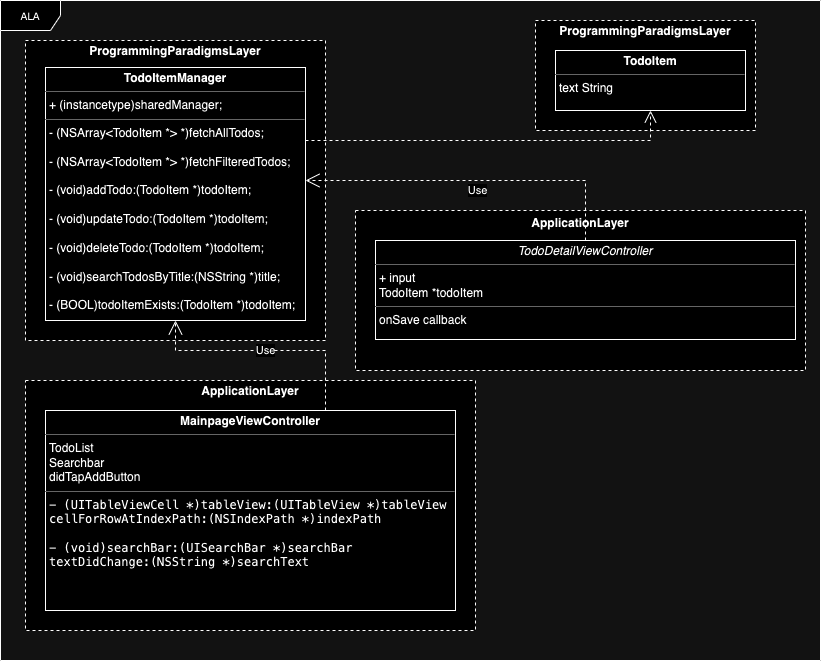

The diagram above was exported from draw.io. Its source (the exported page's mxGraphModel, read from the mxfile embedded in the PNG):
<mxGraphModel dx="1306" dy="801" grid="1" gridSize="10" guides="1" tooltips="1" connect="1" arrows="1" fold="1" page="1" pageScale="1" pageWidth="850" pageHeight="1100" background="none" math="0" shadow="0">
  <root>
    <mxCell id="0" />
    <mxCell id="1" parent="0" />
    <mxCell id="T9cQ1X3ndYb_E9ghZ5kC-4" value="&lt;p style=&quot;margin:0px;margin-top:4px;text-align:center;&quot;&gt;&lt;b&gt;ProgrammingParadigmsLayer&lt;/b&gt;&lt;br&gt;&lt;/p&gt;" style="verticalAlign=top;align=left;overflow=fill;html=1;whiteSpace=wrap;dashed=1;" parent="1" vertex="1">
      <mxGeometry x="40" y="60" width="300" height="300" as="geometry" />
    </mxCell>
    <mxCell id="T9cQ1X3ndYb_E9ghZ5kC-3" value="&lt;p style=&quot;margin:0px;margin-top:4px;text-align:center;&quot;&gt;&lt;b&gt;ApplicationLayer&lt;/b&gt;&lt;br&gt;&lt;/p&gt;" style="verticalAlign=top;align=left;overflow=fill;html=1;whiteSpace=wrap;dashed=1;" parent="1" vertex="1">
      <mxGeometry x="40" y="400" width="450" height="250" as="geometry" />
    </mxCell>
    <mxCell id="T9cQ1X3ndYb_E9ghZ5kC-2" value="&lt;p style=&quot;margin:0px;margin-top:4px;text-align:center;&quot;&gt;&lt;/p&gt;&lt;div style=&quot;height:2px;&quot;&gt;&lt;/div&gt;&lt;div style=&quot;text-align: center;&quot;&gt;&lt;span style=&quot;background-color: initial;&quot;&gt;&lt;b&gt;ApplicationLayer&lt;/b&gt;&lt;/span&gt;&lt;/div&gt;" style="verticalAlign=top;align=left;overflow=fill;html=1;whiteSpace=wrap;dashed=1;" parent="1" vertex="1">
      <mxGeometry x="370" y="230" width="450" height="160" as="geometry" />
    </mxCell>
    <mxCell id="T9cQ1X3ndYb_E9ghZ5kC-1" value="&lt;p style=&quot;margin:0px;margin-top:4px;text-align:center;&quot;&gt;&lt;b&gt;ProgrammingParadigmsLayer&lt;/b&gt;&lt;br&gt;&lt;/p&gt;" style="verticalAlign=top;align=left;overflow=fill;html=1;whiteSpace=wrap;dashed=1;" parent="1" vertex="1">
      <mxGeometry x="550" y="40" width="220" height="110" as="geometry" />
    </mxCell>
    <mxCell id="17acba5748e5396b-1" value="ALA" style="shape=umlFrame;whiteSpace=wrap;html=1;rounded=0;shadow=0;comic=0;labelBackgroundColor=none;strokeWidth=1;fontFamily=Verdana;fontSize=10;align=center;" parent="1" vertex="1">
      <mxGeometry x="15" y="20" width="820" height="660" as="geometry" />
    </mxCell>
    <mxCell id="5d2195bd80daf111-35" style="edgeStyle=orthogonalEdgeStyle;rounded=0;html=1;dashed=1;labelBackgroundColor=none;startFill=0;endArrow=open;endFill=0;endSize=10;fontFamily=Verdana;fontSize=10;" parent="1" edge="1">
      <mxGeometry relative="1" as="geometry">
        <Array as="points">
          <mxPoint x="545" y="970" />
          <mxPoint x="545" y="970" />
        </Array>
        <mxPoint x="545" y="1004" as="targetPoint" />
      </mxGeometry>
    </mxCell>
    <mxCell id="5d2195bd80daf111-12" value="&lt;p style=&quot;margin:0px;margin-top:4px;text-align:center;&quot;&gt;&lt;i&gt;TodoDetailViewController&lt;/i&gt;&lt;br&gt;&lt;/p&gt;&lt;hr size=&quot;1&quot;&gt;&lt;p style=&quot;margin:0px;margin-left:4px;&quot;&gt;+ input&lt;/p&gt;&lt;p style=&quot;margin:0px;margin-left:4px;&quot;&gt;&lt;span style=&quot;text-wrap: wrap;&quot;&gt;TodoItem *todoItem&lt;/span&gt;&lt;br&gt;&lt;/p&gt;&lt;hr size=&quot;1&quot;&gt;&lt;p style=&quot;margin: 0px 0px 0px 4px;&quot;&gt;&lt;span style=&quot;text-wrap: wrap;&quot;&gt;onSave callback&lt;/span&gt;&lt;br&gt;&lt;/p&gt;&lt;p style=&quot;margin: 0px 0px 0px 4px;&quot;&gt;&lt;br&gt;&lt;/p&gt;&lt;div&gt;&lt;br&gt;&lt;/div&gt;" style="verticalAlign=top;align=left;overflow=fill;fontSize=12;fontFamily=Helvetica;html=1;rounded=0;shadow=0;comic=0;labelBackgroundColor=none;strokeWidth=1" parent="1" vertex="1">
      <mxGeometry x="390" y="260" width="420" height="99" as="geometry" />
    </mxCell>
    <mxCell id="5d2195bd80daf111-21" style="edgeStyle=orthogonalEdgeStyle;rounded=0;html=1;labelBackgroundColor=none;startFill=0;endArrow=open;endFill=0;endSize=10;fontFamily=Verdana;fontSize=10;dashed=1;" parent="1" source="5d2195bd80daf111-18" target="5d2195bd80daf111-19" edge="1">
      <mxGeometry relative="1" as="geometry">
        <mxPoint x="350" y="97" as="targetPoint" />
        <Array as="points">
          <mxPoint x="330" y="160" />
          <mxPoint x="330" y="160" />
        </Array>
      </mxGeometry>
    </mxCell>
    <mxCell id="5d2195bd80daf111-18" value="&lt;p style=&quot;margin:0px;margin-top:4px;text-align:center;&quot;&gt;&lt;b&gt;TodoItemManager&lt;/b&gt;&lt;br&gt;&lt;/p&gt;&lt;hr size=&quot;1&quot;&gt;&lt;p style=&quot;margin:0px;margin-left:4px;&quot;&gt;+ (instancetype)sharedManager;&lt;/p&gt;&lt;hr size=&quot;1&quot;&gt;&lt;p style=&quot;margin:0px;margin-left:4px;&quot;&gt;- (NSArray&amp;lt;TodoItem *&amp;gt; *)fetchAllTodos;&lt;/p&gt;&lt;p style=&quot;margin:0px;margin-left:4px;&quot;&gt;&lt;br&gt;&lt;/p&gt;&lt;p style=&quot;margin:0px;margin-left:4px;&quot;&gt;- (NSArray&amp;lt;TodoItem *&amp;gt; *)fetchFilteredTodos;&lt;/p&gt;&lt;p style=&quot;margin:0px;margin-left:4px;&quot;&gt;&lt;br&gt;&lt;/p&gt;&lt;p style=&quot;margin:0px;margin-left:4px;&quot;&gt;- (void)addTodo:(TodoItem *)todoItem;&lt;/p&gt;&lt;p style=&quot;margin:0px;margin-left:4px;&quot;&gt;&lt;br&gt;&lt;/p&gt;&lt;p style=&quot;margin:0px;margin-left:4px;&quot;&gt;- (void)updateTodo:(TodoItem *)todoItem;&lt;/p&gt;&lt;p style=&quot;margin:0px;margin-left:4px;&quot;&gt;&lt;br&gt;&lt;/p&gt;&lt;p style=&quot;margin:0px;margin-left:4px;&quot;&gt;- (void)deleteTodo:(TodoItem *)todoItem;&lt;/p&gt;&lt;p style=&quot;margin:0px;margin-left:4px;&quot;&gt;&lt;br&gt;&lt;/p&gt;&lt;p style=&quot;margin:0px;margin-left:4px;&quot;&gt;- (void)searchTodosByTitle:(NSString *)title;&lt;/p&gt;&lt;p style=&quot;margin:0px;margin-left:4px;&quot;&gt;&lt;br&gt;&lt;/p&gt;&lt;p style=&quot;margin:0px;margin-left:4px;&quot;&gt;- (BOOL)todoItemExists:(TodoItem *)todoItem;&lt;/p&gt;&lt;div&gt;&lt;br&gt;&lt;/div&gt;" style="verticalAlign=top;align=left;overflow=fill;fontSize=12;fontFamily=Helvetica;html=1;rounded=0;shadow=0;comic=0;labelBackgroundColor=none;strokeWidth=1" parent="1" vertex="1">
      <mxGeometry x="60" y="87" width="260" height="253" as="geometry" />
    </mxCell>
    <mxCell id="5d2195bd80daf111-19" value="&lt;p style=&quot;margin:0px;margin-top:4px;text-align:center;&quot;&gt;&lt;b&gt;TodoItem&lt;/b&gt;&lt;br&gt;&lt;/p&gt;&lt;hr size=&quot;1&quot;&gt;&lt;p style=&quot;margin:0px;margin-left:4px;&quot;&gt;text String&lt;/p&gt;" style="verticalAlign=top;align=left;overflow=fill;fontSize=12;fontFamily=Helvetica;html=1;rounded=0;shadow=0;comic=0;labelBackgroundColor=none;strokeWidth=1" parent="1" vertex="1">
      <mxGeometry x="570" y="70" width="190" height="60" as="geometry" />
    </mxCell>
    <mxCell id="5d2195bd80daf111-28" style="edgeStyle=orthogonalEdgeStyle;rounded=0;html=1;dashed=1;labelBackgroundColor=none;startFill=0;endArrow=open;endFill=0;endSize=10;fontFamily=Verdana;fontSize=10;" parent="1" source="5d2195bd80daf111-20" edge="1">
      <mxGeometry relative="1" as="geometry">
        <Array as="points">
          <mxPoint x="320" y="490" />
          <mxPoint x="320" y="460" />
        </Array>
        <mxPoint x="380" y="460" as="targetPoint" />
      </mxGeometry>
    </mxCell>
    <mxCell id="5d2195bd80daf111-20" value="&lt;p style=&quot;margin:0px;margin-top:4px;text-align:center;&quot;&gt;&lt;b&gt;MainpageViewController&lt;/b&gt;&lt;br&gt;&lt;/p&gt;&lt;hr size=&quot;1&quot;&gt;&lt;p style=&quot;margin: 0px 0px 0px 4px;&quot;&gt;TodoList&lt;/p&gt;&lt;p style=&quot;margin: 0px 0px 0px 4px;&quot;&gt;Searchbar&lt;/p&gt;&lt;p style=&quot;margin: 0px 0px 0px 4px;&quot;&gt;didTapAddButton&lt;/p&gt;&lt;hr size=&quot;1&quot;&gt;&lt;pre style=&quot;margin-top: 0px; margin-bottom: 0px; margin-left: 4px;&quot;&gt;- (UITableViewCell *)tableView:(UITableView *)tableView &lt;/pre&gt;&lt;pre style=&quot;margin-top: 0px; margin-bottom: 0px; margin-left: 4px;&quot;&gt;cellForRowAtIndexPath:(NSIndexPath *)indexPath&lt;br&gt;&lt;br&gt;&lt;/pre&gt;&lt;pre style=&quot;margin-top: 0px; margin-bottom: 0px; margin-left: 4px;&quot;&gt;- (void)searchBar:(UISearchBar *)searchBar &lt;/pre&gt;&lt;pre style=&quot;margin-top: 0px; margin-bottom: 0px; margin-left: 4px;&quot;&gt;textDidChange:(NSString *)searchText&lt;/pre&gt;" style="verticalAlign=top;align=left;overflow=fill;fontSize=12;fontFamily=Helvetica;html=1;rounded=0;shadow=0;comic=0;labelBackgroundColor=none;strokeWidth=1" parent="1" vertex="1">
      <mxGeometry x="60" y="430" width="410" height="200" as="geometry" />
    </mxCell>
    <mxCell id="SU4pClAOKrtQo5E4QUym-8" value="Use" style="endArrow=open;endSize=12;dashed=1;html=1;rounded=0;edgeStyle=orthogonalEdgeStyle;" parent="1" source="5d2195bd80daf111-20" target="5d2195bd80daf111-18" edge="1">
      <mxGeometry width="160" relative="1" as="geometry">
        <mxPoint x="340" y="390" as="sourcePoint" />
        <mxPoint x="500" y="390" as="targetPoint" />
        <Array as="points">
          <mxPoint x="340" y="370" />
          <mxPoint x="190" y="370" />
        </Array>
      </mxGeometry>
    </mxCell>
    <mxCell id="SU4pClAOKrtQo5E4QUym-10" value="Use" style="endArrow=open;endSize=12;dashed=1;html=1;rounded=0;exitX=0.5;exitY=0;exitDx=0;exitDy=0;edgeStyle=orthogonalEdgeStyle;" parent="1" source="5d2195bd80daf111-12" target="5d2195bd80daf111-18" edge="1">
      <mxGeometry x="-0.0104" y="10" width="160" relative="1" as="geometry">
        <mxPoint x="440" y="310" as="sourcePoint" />
        <mxPoint x="600" y="310" as="targetPoint" />
        <Array as="points">
          <mxPoint x="600" y="200" />
        </Array>
        <mxPoint as="offset" />
      </mxGeometry>
    </mxCell>
  </root>
</mxGraphModel>